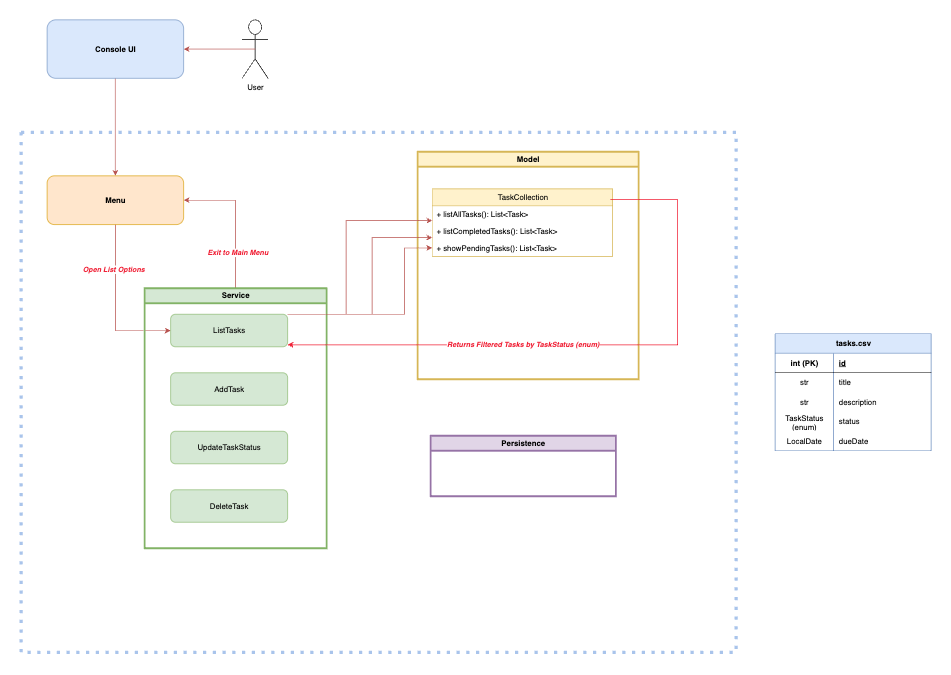

The diagram above was exported from draw.io. Its source (the exported page's mxGraphModel, read from the mxfile embedded in the PNG):
<mxGraphModel dx="2006" dy="934" grid="1" gridSize="10" guides="1" tooltips="1" connect="1" arrows="1" fold="1" page="1" pageScale="1" pageWidth="850" pageHeight="1100" math="0" shadow="0">
  <root>
    <mxCell id="0" />
    <mxCell id="1" parent="0" />
    <mxCell id="NkeED5PLbTYmniI097WU-1" style="edgeStyle=orthogonalEdgeStyle;rounded=0;orthogonalLoop=1;jettySize=auto;html=1;fillColor=#f8cecc;strokeColor=#b85450;" parent="1" source="NkeED5PLbTYmniI097WU-2" target="NkeED5PLbTYmniI097WU-4" edge="1">
      <mxGeometry relative="1" as="geometry" />
    </mxCell>
    <mxCell id="NkeED5PLbTYmniI097WU-2" value="&lt;font&gt;&lt;b&gt;Console UI&lt;/b&gt;&lt;/font&gt;" style="rounded=1;whiteSpace=wrap;html=1;fillColor=#dae8fc;strokeColor=#6c8ebf;fontStyle=0" parent="1" vertex="1">
      <mxGeometry x="230" y="350" width="210" height="90" as="geometry" />
    </mxCell>
    <mxCell id="NkeED5PLbTYmniI097WU-3" value="" style="swimlane;startSize=0;strokeWidth=5;dashed=1;strokeColor=#A9C4EB;dashPattern=1 2;" parent="1" vertex="1">
      <mxGeometry x="190" y="523" width="1100" height="800" as="geometry" />
    </mxCell>
    <mxCell id="J0-YzDJTiCJYGOTipxB9-1" style="edgeStyle=orthogonalEdgeStyle;rounded=0;orthogonalLoop=1;jettySize=auto;html=1;entryX=0;entryY=0.5;entryDx=0;entryDy=0;fillColor=#f8cecc;strokeColor=#b85450;" parent="NkeED5PLbTYmniI097WU-3" source="NkeED5PLbTYmniI097WU-4" target="NkeED5PLbTYmniI097WU-6" edge="1">
      <mxGeometry relative="1" as="geometry" />
    </mxCell>
    <mxCell id="zqP5OWmm7jCbW_43mn5i-1" value="&lt;b&gt;&lt;i&gt;&lt;font style=&quot;color: light-dark(rgb(240, 34, 55), rgb(237, 237, 237));&quot;&gt;Open List Options&lt;/font&gt;&lt;/i&gt;&lt;/b&gt;" style="edgeLabel;html=1;align=center;verticalAlign=middle;resizable=0;points=[];" parent="J0-YzDJTiCJYGOTipxB9-1" vertex="1" connectable="0">
      <mxGeometry x="-0.4489" y="-4" relative="1" as="geometry">
        <mxPoint as="offset" />
      </mxGeometry>
    </mxCell>
    <mxCell id="NkeED5PLbTYmniI097WU-4" value="&lt;font&gt;&lt;b&gt;Menu&lt;/b&gt;&lt;/font&gt;" style="rounded=1;whiteSpace=wrap;html=1;fillColor=#ffe6cc;strokeColor=#d79b00;" parent="NkeED5PLbTYmniI097WU-3" vertex="1">
      <mxGeometry x="40" y="67" width="210" height="75" as="geometry" />
    </mxCell>
    <mxCell id="WiECdrOoJxgqav9d3AQh-1" style="edgeStyle=orthogonalEdgeStyle;rounded=0;orthogonalLoop=1;jettySize=auto;html=1;entryX=1;entryY=0.5;entryDx=0;entryDy=0;fillColor=#f8cecc;strokeColor=#b85450;" parent="NkeED5PLbTYmniI097WU-3" source="NkeED5PLbTYmniI097WU-5" target="NkeED5PLbTYmniI097WU-4" edge="1">
      <mxGeometry relative="1" as="geometry" />
    </mxCell>
    <mxCell id="WiECdrOoJxgqav9d3AQh-2" value="&lt;font style=&quot;color: light-dark(rgb(240, 34, 55), rgb(237, 237, 237));&quot;&gt;&lt;b style=&quot;&quot;&gt;&lt;i style=&quot;&quot;&gt;Exit to Main Menu&lt;/i&gt;&lt;/b&gt;&lt;/font&gt;" style="edgeLabel;html=1;align=center;verticalAlign=middle;resizable=0;points=[];" parent="WiECdrOoJxgqav9d3AQh-1" vertex="1" connectable="0">
      <mxGeometry x="-0.4774" y="-2" relative="1" as="geometry">
        <mxPoint as="offset" />
      </mxGeometry>
    </mxCell>
    <mxCell id="NkeED5PLbTYmniI097WU-5" value="Service" style="swimlane;whiteSpace=wrap;html=1;fillColor=#d5e8d4;strokeColor=#82b366;strokeWidth=3;" parent="NkeED5PLbTYmniI097WU-3" vertex="1">
      <mxGeometry x="190" y="240" width="280" height="400" as="geometry" />
    </mxCell>
    <mxCell id="NkeED5PLbTYmniI097WU-6" value="ListTasks" style="rounded=1;whiteSpace=wrap;html=1;fillColor=#d5e8d4;strokeColor=#82b366;" parent="NkeED5PLbTYmniI097WU-5" vertex="1">
      <mxGeometry x="40" y="40" width="180" height="50" as="geometry" />
    </mxCell>
    <mxCell id="NkeED5PLbTYmniI097WU-7" value="UpdateTaskStatus" style="rounded=1;whiteSpace=wrap;html=1;fillColor=#d5e8d4;strokeColor=#82b366;" parent="NkeED5PLbTYmniI097WU-5" vertex="1">
      <mxGeometry x="40" y="220" width="180" height="50" as="geometry" />
    </mxCell>
    <mxCell id="NkeED5PLbTYmniI097WU-8" value="DeleteTask" style="rounded=1;whiteSpace=wrap;html=1;fillColor=#d5e8d4;strokeColor=#82b366;" parent="NkeED5PLbTYmniI097WU-5" vertex="1">
      <mxGeometry x="40" y="310" width="180" height="50" as="geometry" />
    </mxCell>
    <mxCell id="NkeED5PLbTYmniI097WU-9" value="AddTask" style="rounded=1;whiteSpace=wrap;html=1;fillColor=#d5e8d4;strokeColor=#82b366;" parent="NkeED5PLbTYmniI097WU-5" vertex="1">
      <mxGeometry x="40" y="130" width="180" height="50" as="geometry" />
    </mxCell>
    <mxCell id="NkeED5PLbTYmniI097WU-10" value="Model" style="swimlane;whiteSpace=wrap;html=1;strokeColor=#d6b656;fillColor=#fff2cc;strokeWidth=3;" parent="NkeED5PLbTYmniI097WU-3" vertex="1">
      <mxGeometry x="610" y="30" width="340" height="350" as="geometry" />
    </mxCell>
    <mxCell id="aQnL4duGuJt4ArkNxSxH-1" value="TaskCollection" style="swimlane;fontStyle=0;childLayout=stackLayout;horizontal=1;startSize=26;fillColor=#fff2cc;horizontalStack=0;resizeParent=1;resizeParentMax=0;resizeLast=0;collapsible=1;marginBottom=0;whiteSpace=wrap;html=1;strokeColor=#d6b656;" parent="NkeED5PLbTYmniI097WU-10" vertex="1">
      <mxGeometry x="22.5" y="57" width="277.5" height="104" as="geometry" />
    </mxCell>
    <mxCell id="aQnL4duGuJt4ArkNxSxH-2" value="+ listAllTasks(): List&amp;lt;Task&amp;gt;" style="text;strokeColor=none;fillColor=none;align=left;verticalAlign=top;spacingLeft=4;spacingRight=4;overflow=hidden;rotatable=0;points=[[0,0.5],[1,0.5]];portConstraint=eastwest;whiteSpace=wrap;html=1;" parent="aQnL4duGuJt4ArkNxSxH-1" vertex="1">
      <mxGeometry y="26" width="277.5" height="26" as="geometry" />
    </mxCell>
    <mxCell id="aQnL4duGuJt4ArkNxSxH-3" value="+ listCompletedTasks(): List&amp;lt;Task&amp;gt;" style="text;strokeColor=none;fillColor=none;align=left;verticalAlign=top;spacingLeft=4;spacingRight=4;overflow=hidden;rotatable=0;points=[[0,0.5],[1,0.5]];portConstraint=eastwest;whiteSpace=wrap;html=1;" parent="aQnL4duGuJt4ArkNxSxH-1" vertex="1">
      <mxGeometry y="52" width="277.5" height="26" as="geometry" />
    </mxCell>
    <mxCell id="aQnL4duGuJt4ArkNxSxH-4" value="+ showPendingTasks(): List&amp;lt;Task&amp;gt;" style="text;strokeColor=none;fillColor=none;align=left;verticalAlign=top;spacingLeft=4;spacingRight=4;overflow=hidden;rotatable=0;points=[[0,0.5],[1,0.5]];portConstraint=eastwest;whiteSpace=wrap;html=1;" parent="aQnL4duGuJt4ArkNxSxH-1" vertex="1">
      <mxGeometry y="78" width="277.5" height="26" as="geometry" />
    </mxCell>
    <mxCell id="gda0DLPK9QWlZ8F-j-cu-1" style="edgeStyle=orthogonalEdgeStyle;rounded=0;orthogonalLoop=1;jettySize=auto;html=1;fillColor=#f8cecc;strokeColor=#b85450;exitX=1;exitY=0;exitDx=0;exitDy=0;" parent="NkeED5PLbTYmniI097WU-3" source="NkeED5PLbTYmniI097WU-6" target="aQnL4duGuJt4ArkNxSxH-2" edge="1">
      <mxGeometry relative="1" as="geometry">
        <Array as="points">
          <mxPoint x="500" y="280" />
          <mxPoint x="500" y="136" />
        </Array>
      </mxGeometry>
    </mxCell>
    <mxCell id="gda0DLPK9QWlZ8F-j-cu-2" style="edgeStyle=orthogonalEdgeStyle;rounded=0;orthogonalLoop=1;jettySize=auto;html=1;fillColor=#f8cecc;strokeColor=#b85450;exitX=1;exitY=0;exitDx=0;exitDy=0;" parent="NkeED5PLbTYmniI097WU-3" source="NkeED5PLbTYmniI097WU-6" target="aQnL4duGuJt4ArkNxSxH-3" edge="1">
      <mxGeometry relative="1" as="geometry">
        <Array as="points">
          <mxPoint x="540" y="280" />
          <mxPoint x="540" y="162" />
        </Array>
      </mxGeometry>
    </mxCell>
    <mxCell id="gda0DLPK9QWlZ8F-j-cu-3" style="edgeStyle=orthogonalEdgeStyle;rounded=0;orthogonalLoop=1;jettySize=auto;html=1;fillColor=#f8cecc;strokeColor=#b85450;exitX=1;exitY=0;exitDx=0;exitDy=0;" parent="NkeED5PLbTYmniI097WU-3" source="NkeED5PLbTYmniI097WU-6" target="aQnL4duGuJt4ArkNxSxH-4" edge="1">
      <mxGeometry relative="1" as="geometry">
        <Array as="points">
          <mxPoint x="590" y="280" />
          <mxPoint x="590" y="178" />
        </Array>
      </mxGeometry>
    </mxCell>
    <mxCell id="jBpD1o7TVW0lXqZAf2U2-1" style="edgeStyle=orthogonalEdgeStyle;rounded=0;orthogonalLoop=1;jettySize=auto;html=1;exitX=0.987;exitY=0.16;exitDx=0;exitDy=0;exitPerimeter=0;strokeColor=light-dark(#F02237,#EDEDED);" parent="NkeED5PLbTYmniI097WU-3" source="aQnL4duGuJt4ArkNxSxH-1" target="NkeED5PLbTYmniI097WU-6" edge="1">
      <mxGeometry relative="1" as="geometry">
        <Array as="points">
          <mxPoint x="1010" y="104" />
          <mxPoint x="1010" y="327" />
        </Array>
      </mxGeometry>
    </mxCell>
    <mxCell id="jBpD1o7TVW0lXqZAf2U2-2" value="&lt;b style=&quot;&quot;&gt;&lt;i style=&quot;&quot;&gt;&lt;font style=&quot;color: light-dark(rgb(240, 34, 55), rgb(237, 237, 237));&quot;&gt;Returns Filtered Tasks by TaskStatus (enum)&lt;/font&gt;&lt;/i&gt;&lt;/b&gt;" style="edgeLabel;html=1;align=center;verticalAlign=middle;resizable=0;points=[];" parent="jBpD1o7TVW0lXqZAf2U2-1" vertex="1" connectable="0">
      <mxGeometry x="0.286" y="3" relative="1" as="geometry">
        <mxPoint x="30" y="-5" as="offset" />
      </mxGeometry>
    </mxCell>
    <mxCell id="qH-hIUYvtGJ2b6sp2ejz-1" value="Persistence" style="swimlane;whiteSpace=wrap;html=1;strokeColor=#9673a6;fillColor=#e1d5e7;strokeWidth=3;" vertex="1" parent="NkeED5PLbTYmniI097WU-3">
      <mxGeometry x="630" y="467" width="285" height="93" as="geometry" />
    </mxCell>
    <mxCell id="NkeED5PLbTYmniI097WU-32" value="tasks.csv" style="shape=table;startSize=30;container=1;collapsible=1;childLayout=tableLayout;fixedRows=1;rowLines=0;fontStyle=1;align=center;resizeLast=1;html=1;fillColor=#dae8fc;strokeColor=#6c8ebf;" parent="1" vertex="1">
      <mxGeometry x="1350" y="833" width="240" height="180" as="geometry" />
    </mxCell>
    <mxCell id="NkeED5PLbTYmniI097WU-33" value="" style="shape=tableRow;horizontal=0;startSize=0;swimlaneHead=0;swimlaneBody=0;fillColor=none;collapsible=0;dropTarget=0;points=[[0,0.5],[1,0.5]];portConstraint=eastwest;top=0;left=0;right=0;bottom=1;" parent="NkeED5PLbTYmniI097WU-32" vertex="1">
      <mxGeometry y="30" width="240" height="30" as="geometry" />
    </mxCell>
    <mxCell id="NkeED5PLbTYmniI097WU-34" value="int (PK)" style="shape=partialRectangle;connectable=0;fillColor=none;top=0;left=0;bottom=0;right=0;fontStyle=1;overflow=hidden;whiteSpace=wrap;html=1;" parent="NkeED5PLbTYmniI097WU-33" vertex="1">
      <mxGeometry width="90" height="30" as="geometry">
        <mxRectangle width="90" height="30" as="alternateBounds" />
      </mxGeometry>
    </mxCell>
    <mxCell id="NkeED5PLbTYmniI097WU-35" value="id" style="shape=partialRectangle;connectable=0;fillColor=none;top=0;left=0;bottom=0;right=0;align=left;spacingLeft=6;fontStyle=5;overflow=hidden;whiteSpace=wrap;html=1;" parent="NkeED5PLbTYmniI097WU-33" vertex="1">
      <mxGeometry x="90" width="150" height="30" as="geometry">
        <mxRectangle width="150" height="30" as="alternateBounds" />
      </mxGeometry>
    </mxCell>
    <mxCell id="NkeED5PLbTYmniI097WU-36" value="" style="shape=tableRow;horizontal=0;startSize=0;swimlaneHead=0;swimlaneBody=0;fillColor=none;collapsible=0;dropTarget=0;points=[[0,0.5],[1,0.5]];portConstraint=eastwest;top=0;left=0;right=0;bottom=0;" parent="NkeED5PLbTYmniI097WU-32" vertex="1">
      <mxGeometry y="60" width="240" height="30" as="geometry" />
    </mxCell>
    <mxCell id="NkeED5PLbTYmniI097WU-37" value="str" style="shape=partialRectangle;connectable=0;fillColor=none;top=0;left=0;bottom=0;right=0;editable=1;overflow=hidden;whiteSpace=wrap;html=1;" parent="NkeED5PLbTYmniI097WU-36" vertex="1">
      <mxGeometry width="90" height="30" as="geometry">
        <mxRectangle width="90" height="30" as="alternateBounds" />
      </mxGeometry>
    </mxCell>
    <mxCell id="NkeED5PLbTYmniI097WU-38" value="title" style="shape=partialRectangle;connectable=0;fillColor=none;top=0;left=0;bottom=0;right=0;align=left;spacingLeft=6;overflow=hidden;whiteSpace=wrap;html=1;" parent="NkeED5PLbTYmniI097WU-36" vertex="1">
      <mxGeometry x="90" width="150" height="30" as="geometry">
        <mxRectangle width="150" height="30" as="alternateBounds" />
      </mxGeometry>
    </mxCell>
    <mxCell id="NkeED5PLbTYmniI097WU-39" value="" style="shape=tableRow;horizontal=0;startSize=0;swimlaneHead=0;swimlaneBody=0;fillColor=none;collapsible=0;dropTarget=0;points=[[0,0.5],[1,0.5]];portConstraint=eastwest;top=0;left=0;right=0;bottom=0;" parent="NkeED5PLbTYmniI097WU-32" vertex="1">
      <mxGeometry y="90" width="240" height="30" as="geometry" />
    </mxCell>
    <mxCell id="NkeED5PLbTYmniI097WU-40" value="str" style="shape=partialRectangle;connectable=0;fillColor=none;top=0;left=0;bottom=0;right=0;editable=1;overflow=hidden;whiteSpace=wrap;html=1;" parent="NkeED5PLbTYmniI097WU-39" vertex="1">
      <mxGeometry width="90" height="30" as="geometry">
        <mxRectangle width="90" height="30" as="alternateBounds" />
      </mxGeometry>
    </mxCell>
    <mxCell id="NkeED5PLbTYmniI097WU-41" value="description" style="shape=partialRectangle;connectable=0;fillColor=none;top=0;left=0;bottom=0;right=0;align=left;spacingLeft=6;overflow=hidden;whiteSpace=wrap;html=1;" parent="NkeED5PLbTYmniI097WU-39" vertex="1">
      <mxGeometry x="90" width="150" height="30" as="geometry">
        <mxRectangle width="150" height="30" as="alternateBounds" />
      </mxGeometry>
    </mxCell>
    <mxCell id="NkeED5PLbTYmniI097WU-42" value="" style="shape=tableRow;horizontal=0;startSize=0;swimlaneHead=0;swimlaneBody=0;fillColor=none;collapsible=0;dropTarget=0;points=[[0,0.5],[1,0.5]];portConstraint=eastwest;top=0;left=0;right=0;bottom=0;" parent="NkeED5PLbTYmniI097WU-32" vertex="1">
      <mxGeometry y="120" width="240" height="30" as="geometry" />
    </mxCell>
    <mxCell id="NkeED5PLbTYmniI097WU-43" value="TaskStatus (enum)" style="shape=partialRectangle;connectable=0;fillColor=none;top=0;left=0;bottom=0;right=0;editable=1;overflow=hidden;whiteSpace=wrap;html=1;" parent="NkeED5PLbTYmniI097WU-42" vertex="1">
      <mxGeometry width="90" height="30" as="geometry">
        <mxRectangle width="90" height="30" as="alternateBounds" />
      </mxGeometry>
    </mxCell>
    <mxCell id="NkeED5PLbTYmniI097WU-44" value="status" style="shape=partialRectangle;connectable=0;fillColor=none;top=0;left=0;bottom=0;right=0;align=left;spacingLeft=6;overflow=hidden;whiteSpace=wrap;html=1;" parent="NkeED5PLbTYmniI097WU-42" vertex="1">
      <mxGeometry x="90" width="150" height="30" as="geometry">
        <mxRectangle width="150" height="30" as="alternateBounds" />
      </mxGeometry>
    </mxCell>
    <mxCell id="NkeED5PLbTYmniI097WU-45" value="" style="shape=tableRow;horizontal=0;startSize=0;swimlaneHead=0;swimlaneBody=0;fillColor=none;collapsible=0;dropTarget=0;points=[[0,0.5],[1,0.5]];portConstraint=eastwest;top=0;left=0;right=0;bottom=0;" parent="NkeED5PLbTYmniI097WU-32" vertex="1">
      <mxGeometry y="150" width="240" height="30" as="geometry" />
    </mxCell>
    <mxCell id="NkeED5PLbTYmniI097WU-46" value="LocalDate" style="shape=partialRectangle;connectable=0;fillColor=none;top=0;left=0;bottom=0;right=0;editable=1;overflow=hidden;whiteSpace=wrap;html=1;" parent="NkeED5PLbTYmniI097WU-45" vertex="1">
      <mxGeometry width="90" height="30" as="geometry">
        <mxRectangle width="90" height="30" as="alternateBounds" />
      </mxGeometry>
    </mxCell>
    <mxCell id="NkeED5PLbTYmniI097WU-47" value="dueDate" style="shape=partialRectangle;connectable=0;fillColor=none;top=0;left=0;bottom=0;right=0;align=left;spacingLeft=6;overflow=hidden;whiteSpace=wrap;html=1;" parent="NkeED5PLbTYmniI097WU-45" vertex="1">
      <mxGeometry x="90" width="150" height="30" as="geometry">
        <mxRectangle width="150" height="30" as="alternateBounds" />
      </mxGeometry>
    </mxCell>
    <mxCell id="NkeED5PLbTYmniI097WU-53" value="User" style="shape=umlActor;verticalLabelPosition=bottom;verticalAlign=top;html=1;outlineConnect=0;" parent="1" vertex="1">
      <mxGeometry x="530" y="350" width="40" height="90" as="geometry" />
    </mxCell>
    <mxCell id="NkeED5PLbTYmniI097WU-54" value="" style="endArrow=classic;html=1;rounded=0;entryX=1;entryY=0.5;entryDx=0;entryDy=0;fillColor=#f8cecc;strokeColor=#b85450;exitX=0.5;exitY=0.5;exitDx=0;exitDy=0;exitPerimeter=0;" parent="1" source="NkeED5PLbTYmniI097WU-53" target="NkeED5PLbTYmniI097WU-2" edge="1">
      <mxGeometry width="50" height="50" relative="1" as="geometry">
        <mxPoint x="600" y="400" as="sourcePoint" />
        <mxPoint x="650" y="350" as="targetPoint" />
      </mxGeometry>
    </mxCell>
  </root>
</mxGraphModel>